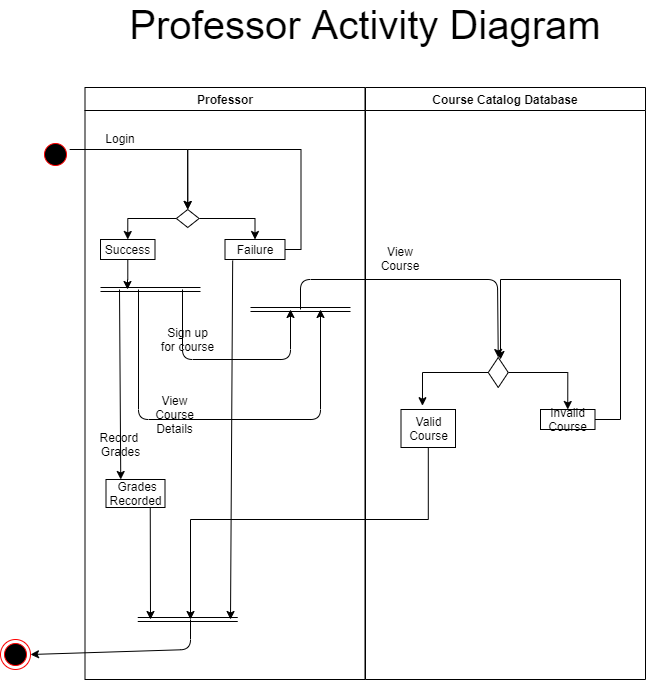

The diagram above was exported from draw.io. Its source (the exported page's mxGraphModel, read from the mxfile embedded in the PNG):
<mxGraphModel dx="1422" dy="832" grid="1" gridSize="10" guides="1" tooltips="1" connect="1" arrows="1" fold="1" page="1" pageScale="1" pageWidth="1169" pageHeight="826" background="#ffffff" math="0" shadow="0">
  <root>
    <mxCell id="0" />
    <mxCell id="1" parent="0" />
    <mxCell id="2" value="Professor" style="swimlane;whiteSpace=wrap" parent="1" vertex="1">
      <mxGeometry x="164.5" y="128" width="280" height="592" as="geometry" />
    </mxCell>
    <mxCell id="iBuOYLRDKo2Dued9T6Fx-45" value="Login" style="text;html=1;strokeColor=none;fillColor=none;align=center;verticalAlign=middle;whiteSpace=wrap;rounded=0;" parent="2" vertex="1">
      <mxGeometry x="15.5" y="42" width="40" height="18" as="geometry" />
    </mxCell>
    <mxCell id="iBuOYLRDKo2Dued9T6Fx-52" style="edgeStyle=orthogonalEdgeStyle;rounded=0;orthogonalLoop=1;jettySize=auto;html=1;entryX=0.5;entryY=0;entryDx=0;entryDy=0;" parent="2" source="iBuOYLRDKo2Dued9T6Fx-46" target="iBuOYLRDKo2Dued9T6Fx-50" edge="1">
      <mxGeometry relative="1" as="geometry" />
    </mxCell>
    <mxCell id="iBuOYLRDKo2Dued9T6Fx-53" style="edgeStyle=orthogonalEdgeStyle;rounded=0;orthogonalLoop=1;jettySize=auto;html=1;entryX=0.5;entryY=0;entryDx=0;entryDy=0;" parent="2" source="iBuOYLRDKo2Dued9T6Fx-46" target="iBuOYLRDKo2Dued9T6Fx-51" edge="1">
      <mxGeometry relative="1" as="geometry" />
    </mxCell>
    <mxCell id="iBuOYLRDKo2Dued9T6Fx-46" value="" style="rhombus;whiteSpace=wrap;html=1;" parent="2" vertex="1">
      <mxGeometry x="91.36999999999999" y="122" width="22.75" height="18" as="geometry" />
    </mxCell>
    <mxCell id="iBuOYLRDKo2Dued9T6Fx-50" value="Success" style="rounded=0;whiteSpace=wrap;html=1;" parent="2" vertex="1">
      <mxGeometry x="15.5" y="152" width="54.5" height="20" as="geometry" />
    </mxCell>
    <mxCell id="iBuOYLRDKo2Dued9T6Fx-54" style="edgeStyle=orthogonalEdgeStyle;rounded=0;orthogonalLoop=1;jettySize=auto;html=1;entryX=0.5;entryY=0;entryDx=0;entryDy=0;" parent="2" source="iBuOYLRDKo2Dued9T6Fx-51" target="iBuOYLRDKo2Dued9T6Fx-46" edge="1">
      <mxGeometry relative="1" as="geometry">
        <Array as="points">
          <mxPoint x="216" y="162" />
          <mxPoint x="216" y="62" />
          <mxPoint x="103" y="62" />
        </Array>
        <mxPoint x="130" y="87" as="targetPoint" />
      </mxGeometry>
    </mxCell>
    <mxCell id="iBuOYLRDKo2Dued9T6Fx-51" value="Failure" style="rounded=0;whiteSpace=wrap;html=1;" parent="2" vertex="1">
      <mxGeometry x="140" y="152" width="60" height="20" as="geometry" />
    </mxCell>
    <mxCell id="iBuOYLRDKo2Dued9T6Fx-55" value="" style="shape=link;html=1;" parent="2" edge="1">
      <mxGeometry width="100" relative="1" as="geometry">
        <mxPoint x="15.5" y="202" as="sourcePoint" />
        <mxPoint x="115.5" y="202" as="targetPoint" />
      </mxGeometry>
    </mxCell>
    <mxCell id="iBuOYLRDKo2Dued9T6Fx-99" value="&amp;nbsp;Grades&lt;br&gt;Recorded" style="rounded=0;whiteSpace=wrap;html=1;" parent="2" vertex="1">
      <mxGeometry x="21" y="392" width="59" height="28" as="geometry" />
    </mxCell>
    <mxCell id="iBuOYLRDKo2Dued9T6Fx-103" value="" style="shape=link;html=1;" parent="2" edge="1">
      <mxGeometry width="100" relative="1" as="geometry">
        <mxPoint x="165.5" y="222" as="sourcePoint" />
        <mxPoint x="265.5" y="222" as="targetPoint" />
      </mxGeometry>
    </mxCell>
    <mxCell id="49QxtSWF1l_01MIHUfh--12" value="" style="shape=link;html=1;" parent="2" edge="1">
      <mxGeometry width="100" relative="1" as="geometry">
        <mxPoint x="52.75" y="532" as="sourcePoint" />
        <mxPoint x="152.75" y="532" as="targetPoint" />
      </mxGeometry>
    </mxCell>
    <mxCell id="uv_gWmrajS3SiwaXBzS_-6" value="Sign up&lt;br&gt;for course" style="text;html=1;align=center;verticalAlign=middle;resizable=0;points=[];autosize=1;" parent="2" vertex="1">
      <mxGeometry x="67.74000000000001" y="237" width="70" height="30" as="geometry" />
    </mxCell>
    <mxCell id="uv_gWmrajS3SiwaXBzS_-8" value="View&lt;br&gt;Course&lt;br&gt;Details" style="text;html=1;align=center;verticalAlign=middle;resizable=0;points=[];autosize=1;" parent="2" vertex="1">
      <mxGeometry x="64.12" y="302" width="50" height="50" as="geometry" />
    </mxCell>
    <mxCell id="uv_gWmrajS3SiwaXBzS_-9" value="Record &lt;br&gt;Grades" style="text;html=1;align=center;verticalAlign=middle;resizable=0;points=[];autosize=1;" parent="2" vertex="1">
      <mxGeometry x="10.5" y="342" width="50" height="30" as="geometry" />
    </mxCell>
    <mxCell id="3" value="Course Catalog Database" style="swimlane;whiteSpace=wrap;startSize=23;" parent="1" vertex="1">
      <mxGeometry x="445" y="128" width="280" height="592" as="geometry" />
    </mxCell>
    <mxCell id="iBuOYLRDKo2Dued9T6Fx-109" value="View Course" style="text;html=1;strokeColor=none;fillColor=none;align=center;verticalAlign=middle;whiteSpace=wrap;rounded=0;" parent="3" vertex="1">
      <mxGeometry x="15" y="162" width="40" height="18" as="geometry" />
    </mxCell>
    <mxCell id="49QxtSWF1l_01MIHUfh--30" style="edgeStyle=orthogonalEdgeStyle;rounded=0;orthogonalLoop=1;jettySize=auto;html=1;entryX=0.394;entryY=-0.1;entryDx=0;entryDy=0;entryPerimeter=0;" parent="3" source="49QxtSWF1l_01MIHUfh--17" target="49QxtSWF1l_01MIHUfh--21" edge="1">
      <mxGeometry relative="1" as="geometry" />
    </mxCell>
    <mxCell id="49QxtSWF1l_01MIHUfh--31" style="edgeStyle=orthogonalEdgeStyle;rounded=0;orthogonalLoop=1;jettySize=auto;html=1;entryX=0.5;entryY=0;entryDx=0;entryDy=0;" parent="3" source="49QxtSWF1l_01MIHUfh--17" target="49QxtSWF1l_01MIHUfh--28" edge="1">
      <mxGeometry relative="1" as="geometry" />
    </mxCell>
    <mxCell id="49QxtSWF1l_01MIHUfh--17" value="" style="rhombus;whiteSpace=wrap;html=1;" parent="3" vertex="1">
      <mxGeometry x="122.75" y="270" width="20" height="30" as="geometry" />
    </mxCell>
    <mxCell id="49QxtSWF1l_01MIHUfh--21" value="Valid Course" style="rounded=0;whiteSpace=wrap;html=1;" parent="3" vertex="1">
      <mxGeometry x="35.5" y="322" width="54.5" height="38" as="geometry" />
    </mxCell>
    <mxCell id="49QxtSWF1l_01MIHUfh--32" style="edgeStyle=orthogonalEdgeStyle;rounded=0;orthogonalLoop=1;jettySize=auto;html=1;" parent="3" source="49QxtSWF1l_01MIHUfh--28" edge="1">
      <mxGeometry relative="1" as="geometry">
        <Array as="points">
          <mxPoint x="255" y="332" />
          <mxPoint x="255" y="192" />
          <mxPoint x="135" y="192" />
        </Array>
        <mxPoint x="135" y="272" as="targetPoint" />
      </mxGeometry>
    </mxCell>
    <mxCell id="49QxtSWF1l_01MIHUfh--28" value="Invalid Course" style="rounded=0;whiteSpace=wrap;html=1;" parent="3" vertex="1">
      <mxGeometry x="175" y="322" width="54.5" height="20" as="geometry" />
    </mxCell>
    <mxCell id="iBuOYLRDKo2Dued9T6Fx-44" style="edgeStyle=orthogonalEdgeStyle;rounded=0;orthogonalLoop=1;jettySize=auto;html=1;entryX=0.5;entryY=0;entryDx=0;entryDy=0;" parent="1" source="5" target="iBuOYLRDKo2Dued9T6Fx-46" edge="1">
      <mxGeometry relative="1" as="geometry">
        <mxPoint x="267.25" y="210" as="targetPoint" />
        <Array as="points">
          <mxPoint x="267" y="190" />
        </Array>
      </mxGeometry>
    </mxCell>
    <mxCell id="5" value="" style="ellipse;shape=startState;fillColor=#000000;strokeColor=#ff0000;" parent="1" vertex="1">
      <mxGeometry x="120" y="180" width="30" height="30" as="geometry" />
    </mxCell>
    <mxCell id="iBuOYLRDKo2Dued9T6Fx-56" style="edgeStyle=orthogonalEdgeStyle;rounded=0;orthogonalLoop=1;jettySize=auto;html=1;" parent="1" source="iBuOYLRDKo2Dued9T6Fx-50" edge="1">
      <mxGeometry relative="1" as="geometry">
        <mxPoint x="207" y="330" as="targetPoint" />
      </mxGeometry>
    </mxCell>
    <mxCell id="iBuOYLRDKo2Dued9T6Fx-100" value="" style="endArrow=classic;html=1;" parent="1" edge="1">
      <mxGeometry width="50" height="50" relative="1" as="geometry">
        <mxPoint x="262" y="330" as="sourcePoint" />
        <mxPoint x="370" y="350" as="targetPoint" />
        <Array as="points">
          <mxPoint x="262" y="400" />
          <mxPoint x="370" y="400" />
        </Array>
      </mxGeometry>
    </mxCell>
    <mxCell id="iBuOYLRDKo2Dued9T6Fx-101" value="" style="endArrow=classic;html=1;" parent="1" edge="1">
      <mxGeometry width="50" height="50" relative="1" as="geometry">
        <mxPoint x="218" y="330" as="sourcePoint" />
        <mxPoint x="400" y="350" as="targetPoint" />
        <Array as="points">
          <mxPoint x="218" y="460" />
          <mxPoint x="400" y="460" />
        </Array>
      </mxGeometry>
    </mxCell>
    <mxCell id="iBuOYLRDKo2Dued9T6Fx-102" value="" style="endArrow=classic;html=1;entryX=0.25;entryY=0;entryDx=0;entryDy=0;" parent="1" target="iBuOYLRDKo2Dued9T6Fx-99" edge="1">
      <mxGeometry width="50" height="50" relative="1" as="geometry">
        <mxPoint x="199" y="330" as="sourcePoint" />
        <mxPoint x="430" y="370" as="targetPoint" />
      </mxGeometry>
    </mxCell>
    <mxCell id="iBuOYLRDKo2Dued9T6Fx-107" value="" style="endArrow=classic;html=1;entryX=0.5;entryY=0;entryDx=0;entryDy=0;" parent="1" target="49QxtSWF1l_01MIHUfh--17" edge="1">
      <mxGeometry width="50" height="50" relative="1" as="geometry">
        <mxPoint x="380" y="350" as="sourcePoint" />
        <mxPoint x="577.75" y="350" as="targetPoint" />
        <Array as="points">
          <mxPoint x="380" y="320" />
          <mxPoint x="577" y="320" />
        </Array>
      </mxGeometry>
    </mxCell>
    <mxCell id="49QxtSWF1l_01MIHUfh--13" value="" style="endArrow=classic;html=1;exitX=0.75;exitY=1;exitDx=0;exitDy=0;" parent="1" source="iBuOYLRDKo2Dued9T6Fx-99" edge="1">
      <mxGeometry width="50" height="50" relative="1" as="geometry">
        <mxPoint x="560" y="450" as="sourcePoint" />
        <mxPoint x="230" y="660" as="targetPoint" />
      </mxGeometry>
    </mxCell>
    <mxCell id="49QxtSWF1l_01MIHUfh--14" value="" style="endArrow=classic;html=1;exitX=0.128;exitY=1.05;exitDx=0;exitDy=0;exitPerimeter=0;" parent="1" source="iBuOYLRDKo2Dued9T6Fx-51" edge="1">
      <mxGeometry width="50" height="50" relative="1" as="geometry">
        <mxPoint x="560" y="450" as="sourcePoint" />
        <mxPoint x="310" y="660" as="targetPoint" />
      </mxGeometry>
    </mxCell>
    <mxCell id="49QxtSWF1l_01MIHUfh--15" value="" style="ellipse;html=1;shape=endState;fillColor=#000000;strokeColor=#ff0000;" parent="1" vertex="1">
      <mxGeometry x="80" y="680" width="30" height="30" as="geometry" />
    </mxCell>
    <mxCell id="49QxtSWF1l_01MIHUfh--16" value="" style="endArrow=classic;html=1;entryX=1;entryY=0.5;entryDx=0;entryDy=0;" parent="1" target="49QxtSWF1l_01MIHUfh--15" edge="1">
      <mxGeometry width="50" height="50" relative="1" as="geometry">
        <mxPoint x="270" y="660" as="sourcePoint" />
        <mxPoint x="610" y="400" as="targetPoint" />
        <Array as="points">
          <mxPoint x="270" y="690" />
        </Array>
      </mxGeometry>
    </mxCell>
    <mxCell id="49QxtSWF1l_01MIHUfh--33" style="edgeStyle=orthogonalEdgeStyle;rounded=0;orthogonalLoop=1;jettySize=auto;html=1;" parent="1" source="49QxtSWF1l_01MIHUfh--21" edge="1">
      <mxGeometry relative="1" as="geometry">
        <mxPoint x="270" y="660" as="targetPoint" />
        <Array as="points">
          <mxPoint x="508" y="560" />
          <mxPoint x="270" y="560" />
        </Array>
      </mxGeometry>
    </mxCell>
    <mxCell id="oSiDOvmeWq0MR8qJRzSk-5" value="&lt;font style=&quot;font-size: 40px&quot;&gt;Professor Activity Diagram&amp;nbsp;&lt;/font&gt;" style="text;html=1;align=center;verticalAlign=middle;resizable=0;points=[];autosize=1;" vertex="1" parent="1">
      <mxGeometry x="200" y="50" width="500" height="30" as="geometry" />
    </mxCell>
  </root>
</mxGraphModel>